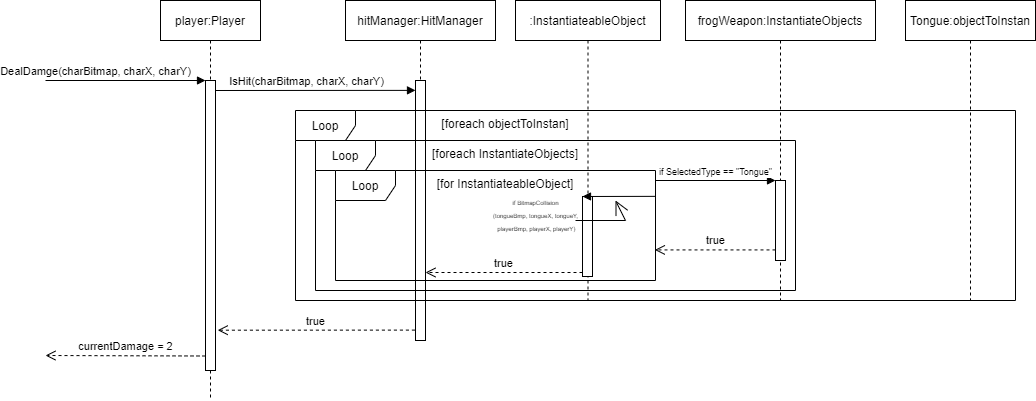

The diagram above was exported from draw.io. Its source (the exported page's mxGraphModel, read from the mxfile embedded in the PNG):
<mxGraphModel dx="1038" dy="547" grid="1" gridSize="10" guides="1" tooltips="1" connect="1" arrows="1" fold="1" page="1" pageScale="1" pageWidth="827" pageHeight="1169" math="0" shadow="0">
  <root>
    <mxCell id="0" />
    <mxCell id="1" parent="0" />
    <mxCell id="2y_Z3TMyMoaLGT6i3147-4" value="player:Player" style="shape=umlLifeline;perimeter=lifelinePerimeter;whiteSpace=wrap;html=1;container=1;collapsible=0;recursiveResize=0;outlineConnect=0;" vertex="1" parent="1">
      <mxGeometry x="195" y="550" width="100" height="400" as="geometry" />
    </mxCell>
    <mxCell id="2y_Z3TMyMoaLGT6i3147-7" value="IsHit(charBitmap, charX, charY)" style="html=1;verticalAlign=bottom;endArrow=block;rounded=0;entryX=0;entryY=0.038;entryDx=0;entryDy=0;entryPerimeter=0;" edge="1" parent="2y_Z3TMyMoaLGT6i3147-4" target="2y_Z3TMyMoaLGT6i3147-6">
      <mxGeometry x="-0.0857" relative="1" as="geometry">
        <mxPoint x="55" y="90" as="sourcePoint" />
        <mxPoint as="offset" />
        <mxPoint x="245" y="90" as="targetPoint" />
      </mxGeometry>
    </mxCell>
    <mxCell id="2y_Z3TMyMoaLGT6i3147-1" value="" style="html=1;points=[];perimeter=orthogonalPerimeter;" vertex="1" parent="1">
      <mxGeometry x="240" y="630" width="10" height="290" as="geometry" />
    </mxCell>
    <mxCell id="2y_Z3TMyMoaLGT6i3147-2" value="DealDamge(charBitmap, charX, charY)" style="html=1;verticalAlign=bottom;endArrow=block;entryX=0;entryY=0;rounded=0;" edge="1" target="2y_Z3TMyMoaLGT6i3147-1" parent="1">
      <mxGeometry x="-0.375" relative="1" as="geometry">
        <mxPoint x="80" y="630" as="sourcePoint" />
        <mxPoint as="offset" />
      </mxGeometry>
    </mxCell>
    <mxCell id="2y_Z3TMyMoaLGT6i3147-3" value="currentDamage = 2" style="html=1;verticalAlign=bottom;endArrow=open;dashed=1;endSize=8;exitX=0;exitY=0.95;rounded=0;" edge="1" source="2y_Z3TMyMoaLGT6i3147-1" parent="1">
      <mxGeometry relative="1" as="geometry">
        <mxPoint x="80" y="905" as="targetPoint" />
      </mxGeometry>
    </mxCell>
    <mxCell id="2y_Z3TMyMoaLGT6i3147-5" value="hitManager:HitManager" style="shape=umlLifeline;perimeter=lifelinePerimeter;whiteSpace=wrap;html=1;container=1;collapsible=0;recursiveResize=0;outlineConnect=0;" vertex="1" parent="1">
      <mxGeometry x="380" y="550" width="150" height="310" as="geometry" />
    </mxCell>
    <mxCell id="2y_Z3TMyMoaLGT6i3147-6" value="" style="html=1;points=[];perimeter=orthogonalPerimeter;" vertex="1" parent="1">
      <mxGeometry x="450" y="630" width="10" height="260" as="geometry" />
    </mxCell>
    <mxCell id="2y_Z3TMyMoaLGT6i3147-8" value="true" style="html=1;verticalAlign=bottom;endArrow=open;dashed=1;endSize=8;exitX=-0.058;exitY=0.96;rounded=0;entryX=1.221;entryY=0.861;entryDx=0;entryDy=0;entryPerimeter=0;exitDx=0;exitDy=0;exitPerimeter=0;" edge="1" parent="1" source="2y_Z3TMyMoaLGT6i3147-6" target="2y_Z3TMyMoaLGT6i3147-1">
      <mxGeometry relative="1" as="geometry">
        <mxPoint x="260" y="801" as="targetPoint" />
        <mxPoint as="offset" />
      </mxGeometry>
    </mxCell>
    <mxCell id="2y_Z3TMyMoaLGT6i3147-9" value="Tongue:objectToInstan" style="shape=umlLifeline;perimeter=lifelinePerimeter;whiteSpace=wrap;html=1;container=1;collapsible=0;recursiveResize=0;outlineConnect=0;" vertex="1" parent="1">
      <mxGeometry x="940" y="550" width="130" height="300" as="geometry" />
    </mxCell>
    <mxCell id="2y_Z3TMyMoaLGT6i3147-10" value="frogWeapon:InstantiateObjects" style="shape=umlLifeline;perimeter=lifelinePerimeter;whiteSpace=wrap;html=1;container=1;collapsible=0;recursiveResize=0;outlineConnect=0;" vertex="1" parent="1">
      <mxGeometry x="720" y="550" width="190" height="300" as="geometry" />
    </mxCell>
    <mxCell id="2y_Z3TMyMoaLGT6i3147-11" value=":InstantiateableObject" style="shape=umlLifeline;perimeter=lifelinePerimeter;whiteSpace=wrap;html=1;container=1;collapsible=0;recursiveResize=0;outlineConnect=0;" vertex="1" parent="1">
      <mxGeometry x="550" y="550" width="145" height="300" as="geometry" />
    </mxCell>
    <mxCell id="2y_Z3TMyMoaLGT6i3147-13" value="Loop" style="shape=umlFrame;whiteSpace=wrap;html=1;" vertex="1" parent="1">
      <mxGeometry x="330" y="660" width="720" height="190" as="geometry" />
    </mxCell>
    <mxCell id="2y_Z3TMyMoaLGT6i3147-14" value="Loop" style="shape=umlFrame;whiteSpace=wrap;html=1;" vertex="1" parent="1">
      <mxGeometry x="350" y="690" width="480" height="150" as="geometry" />
    </mxCell>
    <mxCell id="2y_Z3TMyMoaLGT6i3147-15" value="Loop" style="shape=umlFrame;whiteSpace=wrap;html=1;" vertex="1" parent="1">
      <mxGeometry x="370" y="720" width="320" height="110" as="geometry" />
    </mxCell>
    <mxCell id="2y_Z3TMyMoaLGT6i3147-20" value="[foreach objectToInstan]" style="text;align=center;fontStyle=0;verticalAlign=middle;spacingLeft=3;spacingRight=3;strokeColor=none;rotatable=0;points=[[0,0.5],[1,0.5]];portConstraint=eastwest;" vertex="1" parent="1">
      <mxGeometry x="500" y="660" width="80" height="26" as="geometry" />
    </mxCell>
    <mxCell id="2y_Z3TMyMoaLGT6i3147-21" value="[foreach InstantiateObjects]" style="text;align=center;fontStyle=0;verticalAlign=middle;spacingLeft=3;spacingRight=3;strokeColor=none;rotatable=0;points=[[0,0.5],[1,0.5]];portConstraint=eastwest;" vertex="1" parent="1">
      <mxGeometry x="500" y="690" width="80" height="26" as="geometry" />
    </mxCell>
    <mxCell id="2y_Z3TMyMoaLGT6i3147-22" value="[for InstantiateableObject]" style="text;align=center;fontStyle=0;verticalAlign=middle;spacingLeft=3;spacingRight=3;strokeColor=none;rotatable=0;points=[[0,0.5],[1,0.5]];portConstraint=eastwest;" vertex="1" parent="1">
      <mxGeometry x="500" y="720" width="80" height="26" as="geometry" />
    </mxCell>
    <mxCell id="2y_Z3TMyMoaLGT6i3147-26" value="" style="html=1;points=[];perimeter=orthogonalPerimeter;" vertex="1" parent="1">
      <mxGeometry x="810" y="730" width="10" height="80" as="geometry" />
    </mxCell>
    <mxCell id="2y_Z3TMyMoaLGT6i3147-27" value="&lt;font style=&quot;font-size: 9px&quot;&gt;if SelectedType == &quot;Tongue&quot;&lt;/font&gt;" style="html=1;verticalAlign=bottom;endArrow=block;entryX=0;entryY=0;rounded=0;" edge="1" target="2y_Z3TMyMoaLGT6i3147-26" parent="1">
      <mxGeometry relative="1" as="geometry">
        <mxPoint x="690" y="730" as="sourcePoint" />
        <mxPoint as="offset" />
      </mxGeometry>
    </mxCell>
    <mxCell id="2y_Z3TMyMoaLGT6i3147-28" value="true" style="html=1;verticalAlign=bottom;endArrow=open;dashed=1;endSize=8;rounded=0;entryX=0.998;entryY=0.722;entryDx=0;entryDy=0;entryPerimeter=0;" edge="1" source="2y_Z3TMyMoaLGT6i3147-26" parent="1" target="2y_Z3TMyMoaLGT6i3147-15">
      <mxGeometry relative="1" as="geometry">
        <mxPoint x="600" y="966" as="targetPoint" />
      </mxGeometry>
    </mxCell>
    <mxCell id="2y_Z3TMyMoaLGT6i3147-29" value="" style="html=1;points=[];perimeter=orthogonalPerimeter;" vertex="1" parent="1">
      <mxGeometry x="617" y="746" width="10" height="80" as="geometry" />
    </mxCell>
    <mxCell id="2y_Z3TMyMoaLGT6i3147-30" value="&lt;font style=&quot;font-size: 6px&quot;&gt;if&amp;nbsp;BitmapCollision&lt;br&gt;(tongueBmp, tongueX, tongueY,&lt;br&gt;&amp;nbsp;playerBmp, playerX, playerY)&lt;/font&gt;" style="html=1;verticalAlign=bottom;endArrow=block;entryX=0;entryY=0;rounded=0;exitX=1.001;exitY=0.235;exitDx=0;exitDy=0;exitPerimeter=0;" edge="1" target="2y_Z3TMyMoaLGT6i3147-29" parent="1" source="2y_Z3TMyMoaLGT6i3147-15">
      <mxGeometry x="1" y="62" relative="1" as="geometry">
        <mxPoint x="510" y="770" as="sourcePoint" />
        <mxPoint x="-47" y="-22" as="offset" />
      </mxGeometry>
    </mxCell>
    <mxCell id="2y_Z3TMyMoaLGT6i3147-31" value="true" style="html=1;verticalAlign=bottom;endArrow=open;dashed=1;endSize=8;exitX=0;exitY=0.95;rounded=0;" edge="1" source="2y_Z3TMyMoaLGT6i3147-29" parent="1" target="2y_Z3TMyMoaLGT6i3147-6">
      <mxGeometry relative="1" as="geometry">
        <mxPoint x="547" y="822" as="targetPoint" />
      </mxGeometry>
    </mxCell>
    <mxCell id="2y_Z3TMyMoaLGT6i3147-33" value="" style="endArrow=open;endFill=1;endSize=12;html=1;rounded=0;fontSize=6;" edge="1" parent="1">
      <mxGeometry width="160" relative="1" as="geometry">
        <mxPoint x="610" y="770" as="sourcePoint" />
        <mxPoint x="650" y="750" as="targetPoint" />
        <Array as="points">
          <mxPoint x="660" y="770" />
        </Array>
      </mxGeometry>
    </mxCell>
  </root>
</mxGraphModel>